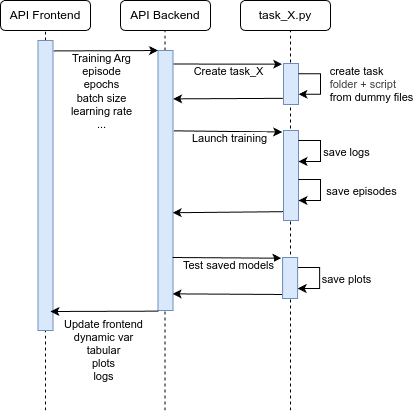

The diagram above was exported from draw.io. Its source (the exported page's mxGraphModel, read from the mxfile embedded in the PNG):
<mxGraphModel dx="425" dy="429" grid="1" gridSize="10" guides="1" tooltips="1" connect="1" arrows="1" fold="1" page="1" pageScale="1" pageWidth="850" pageHeight="1100" math="0" shadow="0">
  <root>
    <mxCell id="0" />
    <mxCell id="1" parent="0" />
    <mxCell id="2" value="API Frontend" style="rounded=1;whiteSpace=wrap;html=1;" parent="1" vertex="1">
      <mxGeometry x="80" y="40" width="90" height="30" as="geometry" />
    </mxCell>
    <mxCell id="3" value="API Backend" style="rounded=1;whiteSpace=wrap;html=1;" parent="1" vertex="1">
      <mxGeometry x="200" y="40" width="90" height="30" as="geometry" />
    </mxCell>
    <mxCell id="4" value="task_X.py" style="rounded=1;whiteSpace=wrap;html=1;" parent="1" vertex="1">
      <mxGeometry x="320" y="40" width="90" height="30" as="geometry" />
    </mxCell>
    <mxCell id="5" value="" style="endArrow=none;dashed=1;html=1;entryX=0.5;entryY=1;entryDx=0;entryDy=0;" parent="1" source="8" target="2" edge="1">
      <mxGeometry width="50" height="50" relative="1" as="geometry">
        <mxPoint x="125" y="450" as="sourcePoint" />
        <mxPoint x="220" y="250" as="targetPoint" />
      </mxGeometry>
    </mxCell>
    <mxCell id="6" value="" style="endArrow=none;dashed=1;html=1;entryX=0.5;entryY=1;entryDx=0;entryDy=0;" parent="1" edge="1">
      <mxGeometry width="50" height="50" relative="1" as="geometry">
        <mxPoint x="244.5" y="450" as="sourcePoint" />
        <mxPoint x="244.5" y="70" as="targetPoint" />
      </mxGeometry>
    </mxCell>
    <mxCell id="7" value="" style="endArrow=none;dashed=1;html=1;entryX=0.5;entryY=1;entryDx=0;entryDy=0;" parent="1" edge="1">
      <mxGeometry width="50" height="50" relative="1" as="geometry">
        <mxPoint x="370" y="450" as="sourcePoint" />
        <mxPoint x="370" y="70" as="targetPoint" />
      </mxGeometry>
    </mxCell>
    <mxCell id="9" value="" style="endArrow=none;dashed=1;html=1;entryX=0.5;entryY=1;entryDx=0;entryDy=0;" parent="1" target="8" edge="1">
      <mxGeometry width="50" height="50" relative="1" as="geometry">
        <mxPoint x="125" y="450" as="sourcePoint" />
        <mxPoint x="125" y="70" as="targetPoint" />
      </mxGeometry>
    </mxCell>
    <mxCell id="8" value="" style="rounded=0;whiteSpace=wrap;html=1;fillColor=#dae8fc;strokeColor=#6c8ebf;" parent="1" vertex="1">
      <mxGeometry x="117.5" y="80" width="15" height="290" as="geometry" />
    </mxCell>
    <mxCell id="10" value="" style="endArrow=classic;html=1;exitX=1.052;exitY=0.036;exitDx=0;exitDy=0;exitPerimeter=0;entryX=0;entryY=0;entryDx=0;entryDy=0;" parent="1" source="8" target="12" edge="1">
      <mxGeometry width="50" height="50" relative="1" as="geometry">
        <mxPoint x="170" y="280" as="sourcePoint" />
        <mxPoint x="220" y="230" as="targetPoint" />
      </mxGeometry>
    </mxCell>
    <mxCell id="14" value="Training Arg&lt;div&gt;episode&lt;/div&gt;&lt;div&gt;epochs&lt;/div&gt;&lt;div&gt;batch size&lt;/div&gt;&lt;div&gt;learning rate&lt;/div&gt;&lt;div&gt;...&lt;/div&gt;" style="edgeLabel;html=1;align=center;verticalAlign=middle;resizable=0;points=[];" parent="10" vertex="1" connectable="0">
      <mxGeometry x="-0.2026" y="1" relative="1" as="geometry">
        <mxPoint x="5" y="41" as="offset" />
      </mxGeometry>
    </mxCell>
    <mxCell id="11" value="" style="endArrow=classic;html=1;exitX=1.013;exitY=0.052;exitDx=0;exitDy=0;exitPerimeter=0;entryX=-0.09;entryY=0.017;entryDx=0;entryDy=0;entryPerimeter=0;" parent="1" source="12" target="15" edge="1">
      <mxGeometry width="50" height="50" relative="1" as="geometry">
        <mxPoint x="292.5" y="290" as="sourcePoint" />
        <mxPoint x="342.5" y="240" as="targetPoint" />
      </mxGeometry>
    </mxCell>
    <mxCell id="17" value="Create task_X" style="edgeLabel;html=1;align=center;verticalAlign=middle;resizable=0;points=[];" parent="11" vertex="1" connectable="0">
      <mxGeometry x="0.0127" y="3" relative="1" as="geometry">
        <mxPoint y="10" as="offset" />
      </mxGeometry>
    </mxCell>
    <mxCell id="12" value="" style="rounded=0;whiteSpace=wrap;html=1;fillColor=#dae8fc;strokeColor=#6c8ebf;" parent="1" vertex="1">
      <mxGeometry x="237.5" y="90" width="15" height="260" as="geometry" />
    </mxCell>
    <mxCell id="15" value="" style="rounded=0;whiteSpace=wrap;html=1;fillColor=#dae8fc;strokeColor=#6c8ebf;" parent="1" vertex="1">
      <mxGeometry x="363" y="103" width="15" height="41" as="geometry" />
    </mxCell>
    <mxCell id="20" value="" style="endArrow=classic;html=1;exitX=1;exitY=0.25;exitDx=0;exitDy=0;entryX=1;entryY=0.75;entryDx=0;entryDy=0;endSize=6;rounded=0;edgeStyle=elbowEdgeStyle;elbow=horizontal;" parent="1" source="15" target="15" edge="1">
      <mxGeometry width="50" height="50" relative="1" as="geometry">
        <mxPoint x="441" y="181.74" as="sourcePoint" />
        <mxPoint x="330" y="179.74" as="targetPoint" />
        <Array as="points">
          <mxPoint x="400" y="110" />
          <mxPoint x="420" y="110" />
        </Array>
      </mxGeometry>
    </mxCell>
    <mxCell id="24" value="&lt;div style=&quot;text-align: left;&quot;&gt;&lt;span style=&quot;background-color: light-dark(#ffffff, var(--ge-dark-color, #121212));&quot;&gt;create task&lt;/span&gt;&lt;/div&gt;&lt;div&gt;&lt;div style=&quot;text-align: left;&quot;&gt;&lt;span style=&quot;color: rgb(63, 63, 63); background-color: light-dark(#ffffff, var(--ge-dark-color, #121212));&quot;&gt;folder + script&amp;nbsp;&lt;/span&gt;&lt;/div&gt;&lt;div style=&quot;text-align: left;&quot;&gt;from dummy files&lt;/div&gt;&lt;/div&gt;" style="edgeLabel;html=1;align=center;verticalAlign=middle;resizable=0;points=[];" parent="20" vertex="1" connectable="0">
      <mxGeometry x="-0.2989" relative="1" as="geometry">
        <mxPoint x="50" y="9" as="offset" />
      </mxGeometry>
    </mxCell>
    <mxCell id="25" value="" style="endArrow=classic;html=1;entryX=-0.09;entryY=0.017;entryDx=0;entryDy=0;entryPerimeter=0;exitX=1.059;exitY=0.309;exitDx=0;exitDy=0;exitPerimeter=0;" parent="1" source="12" target="27" edge="1">
      <mxGeometry width="50" height="50" relative="1" as="geometry">
        <mxPoint x="270" y="150" as="sourcePoint" />
        <mxPoint x="342.5" y="307" as="targetPoint" />
      </mxGeometry>
    </mxCell>
    <mxCell id="26" value="Launch training" style="edgeLabel;html=1;align=center;verticalAlign=middle;resizable=0;points=[];" parent="25" vertex="1" connectable="0">
      <mxGeometry x="0.0127" y="3" relative="1" as="geometry">
        <mxPoint y="10" as="offset" />
      </mxGeometry>
    </mxCell>
    <mxCell id="27" value="" style="rounded=0;whiteSpace=wrap;html=1;fillColor=#dae8fc;strokeColor=#6c8ebf;" parent="1" vertex="1">
      <mxGeometry x="363" y="170" width="15" height="90" as="geometry" />
    </mxCell>
    <mxCell id="29" value="" style="endArrow=classic;html=1;exitX=1;exitY=0.25;exitDx=0;exitDy=0;entryX=1;entryY=0.75;entryDx=0;entryDy=0;endSize=6;rounded=0;edgeStyle=elbowEdgeStyle;elbow=horizontal;" parent="1" edge="1">
      <mxGeometry width="50" height="50" relative="1" as="geometry">
        <mxPoint x="378" y="180" as="sourcePoint" />
        <mxPoint x="378" y="201" as="targetPoint" />
        <Array as="points">
          <mxPoint x="400" y="177" />
          <mxPoint x="420" y="177" />
        </Array>
      </mxGeometry>
    </mxCell>
    <mxCell id="30" value="&lt;div style=&quot;text-align: left;&quot;&gt;save logs&lt;/div&gt;" style="edgeLabel;html=1;align=center;verticalAlign=middle;resizable=0;points=[];" parent="29" vertex="1" connectable="0">
      <mxGeometry x="-0.2989" relative="1" as="geometry">
        <mxPoint x="25" y="10" as="offset" />
      </mxGeometry>
    </mxCell>
    <mxCell id="31" value="" style="endArrow=classic;html=1;entryX=1.014;entryY=0.186;entryDx=0;entryDy=0;entryPerimeter=0;exitX=-0.038;exitY=0.85;exitDx=0;exitDy=0;exitPerimeter=0;" parent="1" source="15" target="12" edge="1">
      <mxGeometry width="50" height="50" relative="1" as="geometry">
        <mxPoint x="254.35" y="159.37" as="sourcePoint" />
        <mxPoint x="363.35" y="160.37" as="targetPoint" />
      </mxGeometry>
    </mxCell>
    <mxCell id="33" value="" style="endArrow=classic;html=1;entryX=0.976;entryY=0.624;entryDx=0;entryDy=0;entryPerimeter=0;exitX=-0.038;exitY=0.902;exitDx=0;exitDy=0;exitPerimeter=0;" parent="1" source="27" target="12" edge="1">
      <mxGeometry width="50" height="50" relative="1" as="geometry">
        <mxPoint x="362" y="230.15" as="sourcePoint" />
        <mxPoint x="253" y="230.15" as="targetPoint" />
      </mxGeometry>
    </mxCell>
    <mxCell id="34" value="" style="endArrow=classic;html=1;entryX=-0.09;entryY=0.017;entryDx=0;entryDy=0;entryPerimeter=0;exitX=1.059;exitY=0.309;exitDx=0;exitDy=0;exitPerimeter=0;" parent="1" target="39" edge="1">
      <mxGeometry width="50" height="50" relative="1" as="geometry">
        <mxPoint x="252.12" y="297" as="sourcePoint" />
        <mxPoint x="341.62" y="434" as="targetPoint" />
      </mxGeometry>
    </mxCell>
    <mxCell id="35" value="Test saved models" style="edgeLabel;html=1;align=center;verticalAlign=middle;resizable=0;points=[];" parent="34" vertex="1" connectable="0">
      <mxGeometry x="0.0127" y="3" relative="1" as="geometry">
        <mxPoint y="10" as="offset" />
      </mxGeometry>
    </mxCell>
    <mxCell id="36" value="" style="endArrow=classic;html=1;entryX=0.976;entryY=0.936;entryDx=0;entryDy=0;entryPerimeter=0;exitX=-0.038;exitY=0.902;exitDx=0;exitDy=0;exitPerimeter=0;" parent="1" source="39" target="12" edge="1">
      <mxGeometry width="50" height="50" relative="1" as="geometry">
        <mxPoint x="361.12" y="357.15" as="sourcePoint" />
        <mxPoint x="253.12" y="335" as="targetPoint" />
      </mxGeometry>
    </mxCell>
    <mxCell id="37" value="" style="endArrow=classic;html=1;exitX=1;exitY=0.25;exitDx=0;exitDy=0;entryX=1;entryY=0.75;entryDx=0;entryDy=0;endSize=6;rounded=0;edgeStyle=elbowEdgeStyle;elbow=horizontal;" parent="1" edge="1">
      <mxGeometry width="50" height="50" relative="1" as="geometry">
        <mxPoint x="377.12" y="307" as="sourcePoint" />
        <mxPoint x="377.12" y="328" as="targetPoint" />
        <Array as="points">
          <mxPoint x="399.12" y="304" />
          <mxPoint x="419.12" y="304" />
        </Array>
      </mxGeometry>
    </mxCell>
    <mxCell id="38" value="&lt;div style=&quot;text-align: left;&quot;&gt;save plots&lt;/div&gt;" style="edgeLabel;html=1;align=center;verticalAlign=middle;resizable=0;points=[];" parent="37" vertex="1" connectable="0">
      <mxGeometry x="-0.2989" relative="1" as="geometry">
        <mxPoint x="26" y="10" as="offset" />
      </mxGeometry>
    </mxCell>
    <mxCell id="39" value="" style="rounded=0;whiteSpace=wrap;html=1;fillColor=#dae8fc;strokeColor=#6c8ebf;" parent="1" vertex="1">
      <mxGeometry x="362.12" y="297" width="15" height="41" as="geometry" />
    </mxCell>
    <mxCell id="40" value="" style="endArrow=classic;html=1;exitX=1;exitY=0.25;exitDx=0;exitDy=0;entryX=1;entryY=0.75;entryDx=0;entryDy=0;endSize=6;rounded=0;edgeStyle=elbowEdgeStyle;elbow=horizontal;" parent="1" edge="1">
      <mxGeometry width="50" height="50" relative="1" as="geometry">
        <mxPoint x="378" y="180" as="sourcePoint" />
        <mxPoint x="378" y="201" as="targetPoint" />
        <Array as="points">
          <mxPoint x="400" y="230" />
          <mxPoint x="420" y="177" />
        </Array>
      </mxGeometry>
    </mxCell>
    <mxCell id="41" value="&lt;div style=&quot;text-align: left;&quot;&gt;save logs&lt;/div&gt;" style="edgeLabel;html=1;align=center;verticalAlign=middle;resizable=0;points=[];" parent="40" vertex="1" connectable="0">
      <mxGeometry x="-0.2989" relative="1" as="geometry">
        <mxPoint x="25" y="10" as="offset" />
      </mxGeometry>
    </mxCell>
    <mxCell id="42" value="" style="endArrow=classic;html=1;exitX=1;exitY=0.25;exitDx=0;exitDy=0;entryX=1;entryY=0.75;entryDx=0;entryDy=0;endSize=6;rounded=0;edgeStyle=elbowEdgeStyle;elbow=horizontal;" parent="1" edge="1">
      <mxGeometry width="50" height="50" relative="1" as="geometry">
        <mxPoint x="378" y="219" as="sourcePoint" />
        <mxPoint x="378" y="240" as="targetPoint" />
        <Array as="points">
          <mxPoint x="400" y="269" />
          <mxPoint x="420" y="216" />
        </Array>
      </mxGeometry>
    </mxCell>
    <mxCell id="43" value="&lt;div style=&quot;text-align: left;&quot;&gt;save episodes&lt;/div&gt;" style="edgeLabel;html=1;align=center;verticalAlign=middle;resizable=0;points=[];" parent="42" vertex="1" connectable="0">
      <mxGeometry x="-0.2989" relative="1" as="geometry">
        <mxPoint x="40" y="10" as="offset" />
      </mxGeometry>
    </mxCell>
    <mxCell id="45" value="" style="endArrow=classic;html=1;exitX=-0.038;exitY=0.902;exitDx=0;exitDy=0;exitPerimeter=0;" parent="1" edge="1">
      <mxGeometry width="50" height="50" relative="1" as="geometry">
        <mxPoint x="237.95" y="350.64" as="sourcePoint" />
        <mxPoint x="130" y="351" as="targetPoint" />
      </mxGeometry>
    </mxCell>
    <mxCell id="46" value="Update frontend&lt;div&gt;dynamic var&lt;/div&gt;&lt;div&gt;tabular&lt;/div&gt;&lt;div&gt;plots&lt;/div&gt;&lt;div&gt;logs&lt;/div&gt;" style="edgeLabel;html=1;align=center;verticalAlign=middle;resizable=0;points=[];" parent="45" vertex="1" connectable="0">
      <mxGeometry x="0.0154" relative="1" as="geometry">
        <mxPoint y="39" as="offset" />
      </mxGeometry>
    </mxCell>
  </root>
</mxGraphModel>